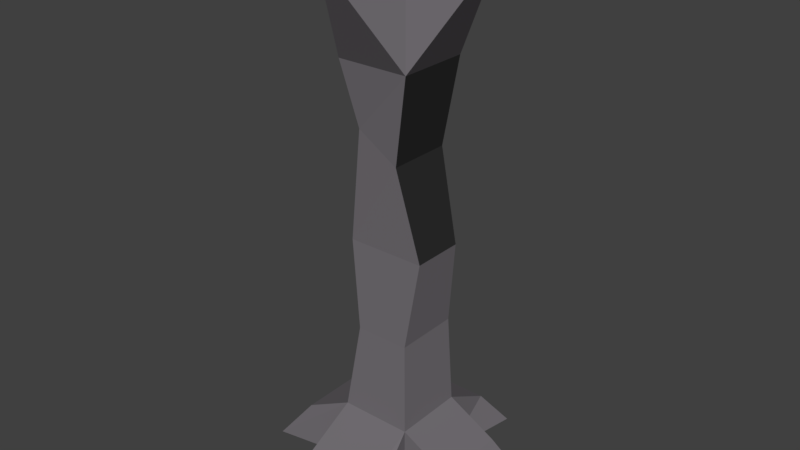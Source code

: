 # Source: flameHolder.blend  (saved by Blender 2.77.0; exported with 4.5.12 LTS)
import bpy
from mathutils import Matrix  # noqa: F401  (used for matrix-valued properties, if any)

bpy.ops.wm.read_factory_settings(use_empty=True)
scene = bpy.context.scene
scene.name = 'Scene'

# ---- collections
col_collection_1 = bpy.data.collections.new('Collection 1'); scene.collection.children.link(col_collection_1)

# ---- materials (node trees are filled in below, after node groups)
mat_material_001 = bpy.data.materials.new('Material.001')
mat_material_001.alpha_threshold = 0.0
mat_material_001.use_transparent_shadow = False
mat_material_001.diffuse_color = (0.1758, 0.1631, 0.1789, 1.0)
mat_material_001.roughness = 0.5
mat_material_002 = bpy.data.materials.new('Material.002')
mat_material_002.alpha_threshold = 0.0
mat_material_002.use_transparent_shadow = False
mat_material_002.diffuse_color = (0.02721, 0.02721, 0.02721, 1.0)
mat_material_002.roughness = 0.5

# ---- material node trees

# ---- world
world_world = bpy.data.worlds.new('World'); scene.world = world_world
world_world.color = (0.05088, 0.05088, 0.05088)
world_world.use_sun_shadow = False
world_world.sun_shadow_jitter_overblur = 0.0
world_world.cycles.sampling_method = 'MANUAL'

# ---- meshes
me_cube_001 = bpy.data.meshes.new('Cube.001')
me_cube_001.from_pydata([(-0.2726, -0.2764, -2.879e-06), (-0.2046, -0.2084, 3.704), (-0.3605, 0.365, -2.879e-06), (-0.2046, 0.2091, 3.704), (0.281, -0.2764, -2.879e-06), (0.2129, -0.2084, 3.704), (0.281, 0.2771, -2.879e-06), (0.2129, 0.2091, 3.704), (-0.2726, -0.2764, 0.504), (-0.2726, 0.2771, 0.504), (0.281, 0.2771, 0.504), (0.281, -0.2764, 0.504), (-0.6582, -0.2764, 0.2988), (-0.6582, 0.2771, 0.2988), (-0.8839, 0.365, -2.879e-06), (-0.8839, -0.3863, -2.879e-06), (-0.2726, 0.6628, 0.2988), (0.281, 0.6628, 0.2988), (0.3908, 0.8885, -2.879e-06), (-0.3605, 0.8885, -2.879e-06), (0.6666, 0.2771, 0.2988), (0.6666, -0.2764, 0.2988), (0.9143, -0.3863, -2.879e-06), (0.9143, 0.365, -2.879e-06), (0.281, -0.6621, 0.2988), (-0.2726, -0.6621, 0.2988), (-0.3605, -0.9098, -2.879e-06), (0.3908, -0.9098, -2.879e-06), (-0.2726, -0.2764, 3.196), (-0.2726, 0.2771, 3.196), (0.281, 0.2771, 3.196), (0.281, -0.2764, 3.196), (0.004194, -0.7438, 3.973), (0.1477, 0.2771, 2.523), (0.7484, 0.000352, 3.973), (-0.1821, 0.2771, 1.177), (0.004194, 0.7446, 3.973), (-0.2726, 0.2145, 1.85), (-0.74, 0.000352, 3.973), (-0.1653, 0.2771, 2.717), (-0.2726, -0.2764, 3.704), (-0.2726, 0.2771, 3.704), (0.281, 0.2771, 3.704), (0.281, -0.2764, 3.704), (-0.2046, -0.2084, 2.982), (-0.2046, 0.2091, 2.982), (0.2129, 0.2091, 2.982), (0.2129, -0.2084, 2.982), (0.3292, 0.2145, 1.85), (0.2333, 0.2771, 1.177), (0.1477, -0.212, 2.523), (0.3292, -0.183, 1.85), (0.2333, -0.2227, 1.177), (-0.1821, -0.2227, 1.177), (-0.2726, -0.183, 1.85), (-0.1653, -0.212, 2.717)], [], [(0, 2, 6, 4), (3, 1, 44, 45), (52, 53, 8, 11), (49, 52, 11, 10), (35, 49, 10, 9), (53, 35, 9, 8), (12, 13, 14, 15), (9, 13, 12, 8), (2, 14, 13, 9), (0, 15, 14, 2), (8, 12, 15, 0), (16, 17, 18, 19), (10, 17, 16, 9), (6, 18, 17, 10), (2, 19, 18, 6), (9, 16, 19, 2), (20, 21, 22, 23), (11, 21, 20, 10), (4, 22, 21, 11), (6, 23, 22, 4), (10, 20, 23, 6), (24, 25, 26, 27), (8, 25, 24, 11), (0, 26, 25, 8), (4, 27, 26, 0), (11, 24, 27, 4), (43, 40, 32), (28, 32, 40), (31, 32, 28), (43, 32, 31), (42, 43, 34), (31, 34, 43), (30, 34, 31), (42, 34, 30), (41, 42, 36), (30, 36, 42), (29, 36, 30), (41, 36, 29), (40, 41, 38), (29, 38, 41), (28, 38, 29), (40, 38, 28), (1, 3, 41, 40), (3, 7, 42, 41), (7, 5, 43, 42), (5, 1, 40, 43), (47, 46, 45, 44), (1, 5, 47, 44), (7, 3, 45, 46), (5, 7, 46, 47), (28, 29, 39, 55), (55, 39, 37, 54), (54, 37, 35, 53), (29, 30, 33, 39), (39, 33, 48, 37), (37, 48, 49, 35), (30, 31, 50, 33), (33, 50, 51, 48), (48, 51, 52, 49), (31, 28, 55, 50), (50, 55, 54, 51), (51, 54, 53, 52)])
me_cube_001.polygons.foreach_set('material_index', [0, 0, 0, 0, 0, 1, 0, 0, 0, 0, 0, 0, 0, 0, 0, 0, 0, 0, 0, 0, 0, 0, 0, 0, 0, 0, 1, 1, 0, 0, 1, 0, 0, 0, 1, 0, 0, 0, 1, 0, 1, 1, 0, 0, 0, 0, 0, 0, 0, 0, 0, 0, 0, 0, 0, 1, 1, 1, 0, 0, 0, 0])
me_cube_001.materials.append(mat_material_001)
me_cube_001.materials.append(mat_material_002)
me_cube_001.use_remesh_preserve_volume = False
me_cube_001.use_remesh_preserve_attributes = False
me_cube_001.use_mirror_vertex_groups = False
me_cube_001.update()

# ---- objects
ob_cube = bpy.data.objects.new('Cube', me_cube_001)

# ---- transforms, parenting, visibility, modifiers, constraints
ob_cube.location = (0.0, 0.0, 0.0)
ob_cube.lineart.crease_threshold = 0.0

# ---- collection membership
col_collection_1.objects.link(ob_cube)

# ---- scene / render settings (as saved in the file)
scene.frame_start = 1; scene.frame_end = 250; scene.frame_set(1)
scene.render.engine = 'BLENDER_EEVEE_NEXT'
scene.render.resolution_percentage = 50
scene.render.dither_intensity = 0.0
scene.cycles.use_denoising = False
scene.cycles.samples = 128
scene.cycles.sampling_pattern = 'TABULATED_SOBOL'
scene.cycles.light_sampling_threshold = 0.0
scene.cycles.use_adaptive_sampling = False
scene.cycles.use_light_tree = False
scene.cycles.blur_glossy = 0.0
scene.cycles.sample_clamp_indirect = 0.0
scene.view_settings.view_transform = 'Standard'
bpy.context.view_layer.update()

# ---- added for rendering (the .blend has no active camera and no usable light): camera, sun
cam_auto = bpy.data.cameras.new('AutoCamera')
cam_auto.lens = 50.0
cam_auto.sensor_width = 36.0
cam_auto.clip_end = 1000.0
ob_auto_camera = bpy.data.objects.new('AutoCamera', cam_auto)
scene.collection.objects.link(ob_auto_camera)
ob_auto_camera.location = (4.37943, -5.24773, 5.47774)
ob_auto_camera.rotation_euler = (1.09748, -7.21219e-08, 0.694738)
scene.camera = ob_auto_camera
light_auto_sun = bpy.data.lights.new('AutoSun', 'SUN')
light_auto_sun.energy = 3.0
light_auto_sun.angle = 0.0523599
ob_auto_sun = bpy.data.objects.new('AutoSun', light_auto_sun)
scene.collection.objects.link(ob_auto_sun)
ob_auto_sun.rotation_euler = (0.872665, 0.174533, 0.523599)
bpy.context.view_layer.update()
